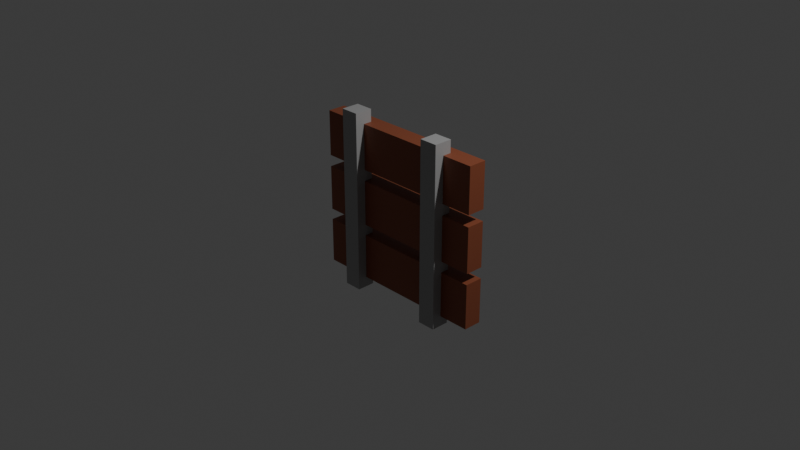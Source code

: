 # Source: rail_.blend  (saved by Blender 4.1.24; exported with 4.5.12 LTS)
import bpy
from mathutils import Matrix  # noqa: F401  (used for matrix-valued properties, if any)

bpy.ops.wm.read_factory_settings(use_empty=True)
scene = bpy.context.scene
scene.name = 'Scene'

# ---- collections
col_collection = bpy.data.collections.new('Collection'); scene.collection.children.link(col_collection)

# ---- materials (node trees are filled in below, after node groups)
mat_gray = bpy.data.materials.new('gray')
mat_gray.alpha_threshold = 0.0
mat_gray.use_transparent_shadow = False
mat_gray.roughness = 0.5
mat_gray.line_color = (0.0, 0.0, 0.0, 1.0)
mat_brown = bpy.data.materials.new('brown')
mat_brown.alpha_threshold = 0.0
mat_brown.use_transparent_shadow = False
mat_brown.roughness = 0.5
mat_brown.line_color = (0.0, 0.0, 0.0, 1.0)

# ---- material node trees
mat_gray.use_nodes = True; mat_gray.node_tree.nodes.clear()
_N = mat_gray.node_tree.nodes; _L = mat_gray.node_tree.links
n0 = _N.new('ShaderNodeOutputMaterial'); n0.name = 'Material Output'; n0.location = (300, 300)
n1 = _N.new('ShaderNodeBsdfPrincipled'); n1.name = 'Principled BSDF'; n1.location = (10, 300)
n1.inputs[0].default_value = (0.3771, 0.3771, 0.3771, 1.0)
n1.inputs[3].default_value = 1.45
_L.new(n1.outputs[0], n0.inputs[0])
n0.is_active_output = True
mat_brown.use_nodes = True; mat_brown.node_tree.nodes.clear()
_N = mat_brown.node_tree.nodes; _L = mat_brown.node_tree.links
n0 = _N.new('ShaderNodeOutputMaterial'); n0.name = 'Material Output'; n0.location = (300, 300)
n1 = _N.new('ShaderNodeBsdfPrincipled'); n1.name = 'Principled BSDF'; n1.location = (10, 300)
n1.inputs[0].default_value = (0.2704, 0.07553, 0.03517, 1.0)
n1.inputs[3].default_value = 1.45
_L.new(n1.outputs[0], n0.inputs[0])
n0.is_active_output = True

# ---- world
world_world = bpy.data.worlds.new('World'); scene.world = world_world
world_world.use_nodes = True; world_world.node_tree.nodes.clear()
_N = world_world.node_tree.nodes; _L = world_world.node_tree.links
n0 = _N.new('ShaderNodeOutputWorld'); n0.name = 'World Output'; n0.location = (300, 300)
n1 = _N.new('ShaderNodeBackground'); n1.name = 'Background'; n1.location = (10, 300)
n1.inputs[0].default_value = (0.05088, 0.05088, 0.05088, 1.0)
_L.new(n1.outputs[0], n0.inputs[0])
n0.is_active_output = True
world_world.color = (0.05088, 0.05088, 0.05088)
world_world.use_sun_shadow = False
world_world.sun_shadow_jitter_overblur = 0.0

# ---- cameras
cam_camera = bpy.data.cameras.new('Camera')
cam_camera.clip_end = 100.0
cam_camera.ortho_scale = 7.314

# ---- lights
light_light = bpy.data.lights.new('Light', 'POINT')
light_light.transmission_factor = 0.0
light_light.energy = 1000.0
light_light.shadow_soft_size = 0.1
light_light.shadow_maximum_resolution = 0.006
light_light.use_absolute_resolution = True

# ---- meshes
me_cube = bpy.data.meshes.new('Cube')
me_cube.from_pydata([(1.0, 1.0, 1.0), (1.0, 1.0, -1.0), (1.0, -1.0, 1.0), (1.0, -1.0, -1.0), (-1.0, 1.0, 1.0), (-1.0, 1.0, -1.0), (-1.0, -1.0, 1.0), (-1.0, -1.0, -1.0)], [], [(0, 4, 6, 2), (3, 2, 6, 7), (7, 6, 4, 5), (5, 1, 3, 7), (1, 0, 2, 3), (5, 4, 0, 1)])
_uv = me_cube.uv_layers.new(name='UVMap')
_uv.uv.foreach_set('vector', [0.625, 0.5, 0.875, 0.5, 0.875, 0.75, 0.625, 0.75, 0.375, 0.75, 0.625, 0.75, 0.625, 1.0, 0.375, 1.0, 0.375, 0.0, 0.625, 0.0, 0.625, 0.25, 0.375, 0.25, 0.125, 0.5, 0.375, 0.5, 0.375, 0.75, 0.125, 0.75, 0.375, 0.5, 0.625, 0.5, 0.625, 0.75, 0.375, 0.75, 0.375, 0.25, 0.625, 0.25, 0.625, 0.5, 0.375, 0.5])
me_cube.materials.append(mat_gray)
me_cube.use_mirror_vertex_groups = False
me_cube.update()
me_cube_002 = bpy.data.meshes.new('Cube.002')
me_cube_002.from_pydata([(1.0, 1.0, 1.0), (1.0, 1.0, -1.0), (1.0, -1.0, 1.0), (1.0, -1.0, -1.0), (-1.0, 1.0, 1.0), (-1.0, 1.0, -1.0), (-1.0, -1.0, 1.0), (-1.0, -1.0, -1.0)], [], [(0, 4, 6, 2), (3, 2, 6, 7), (7, 6, 4, 5), (5, 1, 3, 7), (1, 0, 2, 3), (5, 4, 0, 1)])
_uv = me_cube_002.uv_layers.new(name='UVMap')
_uv.uv.foreach_set('vector', [0.625, 0.5, 0.875, 0.5, 0.875, 0.75, 0.625, 0.75, 0.375, 0.75, 0.625, 0.75, 0.625, 1.0, 0.375, 1.0, 0.375, 0.0, 0.625, 0.0, 0.625, 0.25, 0.375, 0.25, 0.125, 0.5, 0.375, 0.5, 0.375, 0.75, 0.125, 0.75, 0.375, 0.5, 0.625, 0.5, 0.625, 0.75, 0.375, 0.75, 0.375, 0.25, 0.625, 0.25, 0.625, 0.5, 0.375, 0.5])
me_cube_002.materials.append(mat_gray)
me_cube_002.use_mirror_vertex_groups = False
me_cube_002.update()
me_cube_003 = bpy.data.meshes.new('Cube.003')
me_cube_003.from_pydata([(-1.0, -1.0, -1.0), (-1.0, -1.0, 1.0), (-1.0, 1.0, -1.0), (-1.0, 1.0, 1.0), (1.0, -1.0, -1.0), (1.0, -1.0, 1.0), (1.0, 1.0, -1.0), (1.0, 1.0, 1.0)], [], [(0, 1, 3, 2), (2, 3, 7, 6), (6, 7, 5, 4), (4, 5, 1, 0), (2, 6, 4, 0), (7, 3, 1, 5)])
_uv = me_cube_003.uv_layers.new(name='UVMap')
_uv.uv.foreach_set('vector', [0.375, 0.0, 0.625, 0.0, 0.625, 0.25, 0.375, 0.25, 0.375, 0.25, 0.625, 0.25, 0.625, 0.5, 0.375, 0.5, 0.375, 0.5, 0.625, 0.5, 0.625, 0.75, 0.375, 0.75, 0.375, 0.75, 0.625, 0.75, 0.625, 1.0, 0.375, 1.0, 0.125, 0.5, 0.375, 0.5, 0.375, 0.75, 0.125, 0.75, 0.625, 0.5, 0.875, 0.5, 0.875, 0.75, 0.625, 0.75])
me_cube_003.materials.append(mat_brown)
me_cube_003.update()
me_cube_006 = bpy.data.meshes.new('Cube.006')
me_cube_006.from_pydata([(-1.0, -1.0, -1.0), (-1.0, -1.0, 1.0), (-1.0, 1.0, -1.0), (-1.0, 1.0, 1.0), (1.0, -1.0, -1.0), (1.0, -1.0, 1.0), (1.0, 1.0, -1.0), (1.0, 1.0, 1.0)], [], [(0, 1, 3, 2), (2, 3, 7, 6), (6, 7, 5, 4), (4, 5, 1, 0), (2, 6, 4, 0), (7, 3, 1, 5)])
_uv = me_cube_006.uv_layers.new(name='UVMap')
_uv.uv.foreach_set('vector', [0.375, 0.0, 0.625, 0.0, 0.625, 0.25, 0.375, 0.25, 0.375, 0.25, 0.625, 0.25, 0.625, 0.5, 0.375, 0.5, 0.375, 0.5, 0.625, 0.5, 0.625, 0.75, 0.375, 0.75, 0.375, 0.75, 0.625, 0.75, 0.625, 1.0, 0.375, 1.0, 0.125, 0.5, 0.375, 0.5, 0.375, 0.75, 0.125, 0.75, 0.625, 0.5, 0.875, 0.5, 0.875, 0.75, 0.625, 0.75])
me_cube_006.materials.append(mat_brown)
me_cube_006.update()
me_cube_007 = bpy.data.meshes.new('Cube.007')
me_cube_007.from_pydata([(-1.0, -1.0, -1.0), (-1.0, -1.0, 1.0), (-1.0, 1.0, -1.0), (-1.0, 1.0, 1.0), (1.0, -1.0, -1.0), (1.0, -1.0, 1.0), (1.0, 1.0, -1.0), (1.0, 1.0, 1.0)], [], [(0, 1, 3, 2), (2, 3, 7, 6), (6, 7, 5, 4), (4, 5, 1, 0), (2, 6, 4, 0), (7, 3, 1, 5)])
_uv = me_cube_007.uv_layers.new(name='UVMap')
_uv.uv.foreach_set('vector', [0.375, 0.0, 0.625, 0.0, 0.625, 0.25, 0.375, 0.25, 0.375, 0.25, 0.625, 0.25, 0.625, 0.5, 0.375, 0.5, 0.375, 0.5, 0.625, 0.5, 0.625, 0.75, 0.375, 0.75, 0.375, 0.75, 0.625, 0.75, 0.625, 1.0, 0.375, 1.0, 0.125, 0.5, 0.375, 0.5, 0.375, 0.75, 0.125, 0.75, 0.625, 0.5, 0.875, 0.5, 0.875, 0.75, 0.625, 0.75])
me_cube_007.materials.append(mat_brown)
me_cube_007.update()

# ---- objects
ob_cube = bpy.data.objects.new('Cube', me_cube)
ob_light = bpy.data.objects.new('Light', light_light)
ob_camera = bpy.data.objects.new('Camera', cam_camera)
ob_cube_002 = bpy.data.objects.new('Cube.002', me_cube_002)
ob_cube_001 = bpy.data.objects.new('Cube.001', me_cube_003)
ob_cube_003 = bpy.data.objects.new('Cube.003', me_cube_006)
ob_cube_004 = bpy.data.objects.new('Cube.004', me_cube_007)

# ---- transforms, parenting, visibility, modifiers, constraints
ob_cube.location = (0.5575, -0.05529, 0.0456)
ob_cube.rotation_euler = (-1.571, -1.592e-07, 3.142)
ob_cube.scale = (0.1, 1.0, 0.1)
ob_cube.lock_rotations_4d = False
ob_cube.empty_display_type = 'ARROWS'
ob_cube.lineart.crease_threshold = 0.0
ob_light.location = (4.076, 1.005, 5.904)
ob_light.rotation_euler = (0.6503, 0.05522, 1.866)
ob_light.lock_rotations_4d = False
ob_light.empty_display_type = 'ARROWS'
ob_light.color = (0.0, 0.0, 0.0, 0.0)
ob_light.lineart.crease_threshold = 0.0
ob_camera.location = (7.359, -6.926, 4.958)
ob_camera.rotation_euler = (1.109, 0.0, 0.8149)
ob_camera.lock_rotations_4d = False
ob_camera.empty_display_type = 'ARROWS'
ob_camera.color = (0.0, 0.0, 0.0, 0.0)
ob_camera.display_type = 'WIRE'
ob_camera.lineart.crease_threshold = 0.0
ob_cube_002.location = (-0.5591, -0.05529, 0.0456)
ob_cube_002.rotation_euler = (-1.571, -1.592e-07, 3.142)
ob_cube_002.scale = (0.1, 1.0, 0.1)
ob_cube_002.lock_rotations_4d = False
ob_cube_002.empty_display_type = 'ARROWS'
ob_cube_002.lineart.crease_threshold = 0.0
ob_cube_001.location = (0.003038, 0.04964, -0.5913)
ob_cube_001.rotation_euler = (-1.571, -1.592e-07, 3.142)
ob_cube_001.scale = (1.0, 0.25, 0.1)
ob_cube_003.location = (0.003038, 0.04964, 0.03155)
ob_cube_003.rotation_euler = (-1.571, -1.592e-07, 3.142)
ob_cube_003.scale = (1.0, 0.25, 0.1)
ob_cube_004.location = (0.003039, 0.04964, 0.6582)
ob_cube_004.rotation_euler = (-1.571, -1.592e-07, 3.142)
ob_cube_004.scale = (1.0, 0.25, 0.1)

# ---- collection membership
col_collection.objects.link(ob_cube)
col_collection.objects.link(ob_light)
col_collection.objects.link(ob_camera)
col_collection.objects.link(ob_cube_002)
col_collection.objects.link(ob_cube_001)
col_collection.objects.link(ob_cube_003)
col_collection.objects.link(ob_cube_004)

# ---- scene / render settings (as saved in the file)
scene.camera = ob_camera
scene.frame_start = 1; scene.frame_end = 250; scene.frame_set(1)
scene.render.engine = 'BLENDER_EEVEE_NEXT'
scene.cycles.sampling_pattern = 'TABULATED_SOBOL'
scene.eevee.ray_tracing_options.trace_max_roughness = 0.0
bpy.context.view_layer.update()
